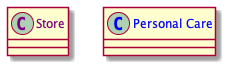

The diagram above was rendered by PlantUML. Its source (embedded in the PNG):
@startuml
'Example: Class Text Color

'Create a class.
'Add text_color.
class Store #text:purple

'Create a class.
'Add text_color.
class "Personal Care" #text:0000FF

@enduml